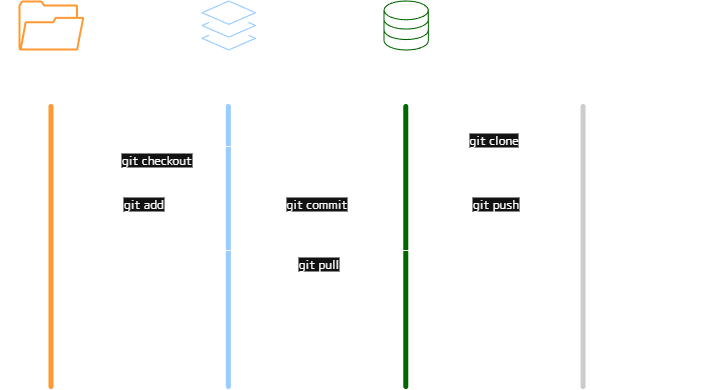

The diagram above was exported from draw.io. Its source (the exported page's mxGraphModel, read from the mxfile embedded in the PNG):
<mxGraphModel dx="1164" dy="624" grid="1" gridSize="10" guides="1" tooltips="1" connect="1" arrows="1" fold="1" page="1" pageScale="1" pageWidth="850" pageHeight="1100" math="0" shadow="0">
  <root>
    <mxCell id="K6tHlALEbQGwPRC6MH5K-0" />
    <mxCell id="K6tHlALEbQGwPRC6MH5K-1" parent="K6tHlALEbQGwPRC6MH5K-0" />
    <mxCell id="K6tHlALEbQGwPRC6MH5K-2" value="Local Repository" style="sketch=0;verticalLabelPosition=bottom;sketch=0;aspect=fixed;html=1;verticalAlign=top;strokeColor=none;fillColor=light-dark(#000000,#006600);align=center;outlineConnect=0;pointerEvents=1;shape=mxgraph.citrix2.site_database;fontFamily=M PLUS Rounded 1c;fontSource=https%3A%2F%2Ffonts.googleapis.com%2Fcss%3Ffamily%3DM%2BPLUS%2BRounded%2B1c;" vertex="1" parent="K6tHlALEbQGwPRC6MH5K-1">
      <mxGeometry x="475" y="220" width="45.39" height="50" as="geometry" />
    </mxCell>
    <mxCell id="K6tHlALEbQGwPRC6MH5K-3" value="Working Directory" style="sketch=0;pointerEvents=1;shadow=0;dashed=0;html=1;strokeColor=none;fillColor=light-dark(#434445,#FF9933);aspect=fixed;labelPosition=center;verticalLabelPosition=bottom;verticalAlign=top;align=center;outlineConnect=0;shape=mxgraph.vvd.folder;fontFamily=M PLUS Rounded 1c;fontSource=https%3A%2F%2Ffonts.googleapis.com%2Fcss%3Ffamily%3DM%2BPLUS%2BRounded%2B1c;fontStyle=0" vertex="1" parent="K6tHlALEbQGwPRC6MH5K-1">
      <mxGeometry x="110" y="220" width="65.79" height="50" as="geometry" />
    </mxCell>
    <mxCell id="K6tHlALEbQGwPRC6MH5K-4" value="Staging Area" style="sketch=0;verticalLabelPosition=bottom;sketch=0;aspect=fixed;html=1;verticalAlign=top;strokeColor=none;fillColor=light-dark(#000000,#99CCFF);align=center;outlineConnect=0;pointerEvents=1;shape=mxgraph.citrix2.citrix_app_layering;fontFamily=M PLUS Rounded 1c;fontSource=https%3A%2F%2Ffonts.googleapis.com%2Fcss%3Ffamily%3DM%2BPLUS%2BRounded%2B1c;" vertex="1" parent="K6tHlALEbQGwPRC6MH5K-1">
      <mxGeometry x="293" y="220" width="54.54" height="50" as="geometry" />
    </mxCell>
    <mxCell id="K6tHlALEbQGwPRC6MH5K-6" value="Remote Repository" style="shape=image;verticalLabelPosition=bottom;labelBackgroundColor=none;verticalAlign=top;aspect=fixed;imageAspect=0;image=data:image/png,(base64 omitted: 21096 chars);fontFamily=M PLUS Rounded 1c;fontSource=https%3A%2F%2Ffonts.googleapis.com%2Fcss%3Ffamily%3DM%2BPLUS%2BRounded%2B1c;" vertex="1" parent="K6tHlALEbQGwPRC6MH5K-1">
      <mxGeometry x="650" y="220" width="50" height="50" as="geometry" />
    </mxCell>
    <mxCell id="K6tHlALEbQGwPRC6MH5K-8" value="" style="edgeStyle=none;orthogonalLoop=1;jettySize=auto;html=1;rounded=1;endArrow=none;endFill=0;strokeColor=light-dark(#000000,#FF9933);strokeWidth=5;curved=0;startSize=6;fontFamily=M PLUS Rounded 1c;fontSource=https%3A%2F%2Ffonts.googleapis.com%2Fcss%3Ffamily%3DM%2BPLUS%2BRounded%2B1c;linecap=round;" edge="1" parent="K6tHlALEbQGwPRC6MH5K-1">
      <mxGeometry width="80" relative="1" as="geometry">
        <mxPoint x="142.47999999999996" y="326" as="sourcePoint" />
        <mxPoint x="142.47999999999996" y="606" as="targetPoint" />
        <Array as="points" />
      </mxGeometry>
    </mxCell>
    <mxCell id="K6tHlALEbQGwPRC6MH5K-9" value="" style="edgeStyle=none;orthogonalLoop=1;jettySize=auto;html=1;rounded=1;endArrow=none;endFill=0;strokeColor=light-dark(#000000,#99CCFF);strokeWidth=5;curved=0;startSize=6;fontFamily=M PLUS Rounded 1c;fontSource=https%3A%2F%2Ffonts.googleapis.com%2Fcss%3Ffamily%3DM%2BPLUS%2BRounded%2B1c;linecap=round;" edge="1" parent="K6tHlALEbQGwPRC6MH5K-1">
      <mxGeometry width="80" relative="1" as="geometry">
        <mxPoint x="319.84999999999997" y="326" as="sourcePoint" />
        <mxPoint x="319.84999999999997" y="606" as="targetPoint" />
        <Array as="points" />
      </mxGeometry>
    </mxCell>
    <mxCell id="K6tHlALEbQGwPRC6MH5K-10" value="" style="edgeStyle=none;orthogonalLoop=1;jettySize=auto;html=1;rounded=1;endArrow=none;endFill=0;strokeColor=light-dark(#000000,#006600);strokeWidth=5;curved=0;startSize=6;fontFamily=M PLUS Rounded 1c;fontSource=https%3A%2F%2Ffonts.googleapis.com%2Fcss%3Ffamily%3DM%2BPLUS%2BRounded%2B1c;linecap=round;" edge="1" parent="K6tHlALEbQGwPRC6MH5K-1">
      <mxGeometry width="80" relative="1" as="geometry">
        <mxPoint x="497.28" y="326" as="sourcePoint" />
        <mxPoint x="497.28" y="606" as="targetPoint" />
        <Array as="points" />
      </mxGeometry>
    </mxCell>
    <mxCell id="K6tHlALEbQGwPRC6MH5K-11" value="" style="edgeStyle=none;orthogonalLoop=1;jettySize=auto;html=1;rounded=1;endArrow=none;endFill=0;strokeColor=light-dark(#000000,#CCCCCC);strokeWidth=5;curved=0;startSize=6;fontFamily=M PLUS Rounded 1c;fontSource=https%3A%2F%2Ffonts.googleapis.com%2Fcss%3Ffamily%3DM%2BPLUS%2BRounded%2B1c;linecap=round;" edge="1" parent="K6tHlALEbQGwPRC6MH5K-1">
      <mxGeometry width="80" relative="1" as="geometry">
        <mxPoint x="674.5800000000002" y="326" as="sourcePoint" />
        <mxPoint x="674.5800000000002" y="606" as="targetPoint" />
        <Array as="points" />
      </mxGeometry>
    </mxCell>
    <mxCell id="K6tHlALEbQGwPRC6MH5K-12" value="git clone" style="edgeStyle=none;orthogonalLoop=1;jettySize=auto;html=1;rounded=0;strokeWidth=1;startArrow=oval;startFill=1;labelPosition=center;verticalLabelPosition=bottom;align=center;verticalAlign=top;fontFamily=M PLUS Rounded 1c;fontSource=https%3A%2F%2Ffonts.googleapis.com%2Fcss%3Ffamily%3DM%2BPLUS%2BRounded%2B1c;fontSize=12;" edge="1" parent="K6tHlALEbQGwPRC6MH5K-1">
      <mxGeometry width="80" relative="1" as="geometry">
        <mxPoint x="660" y="346" as="sourcePoint" />
        <mxPoint x="510" y="346" as="targetPoint" />
        <Array as="points" />
      </mxGeometry>
    </mxCell>
    <mxCell id="K6tHlALEbQGwPRC6MH5K-13" value="git checkout" style="edgeStyle=none;orthogonalLoop=1;jettySize=auto;html=1;rounded=0;strokeWidth=1;startArrow=oval;startFill=1;labelPosition=center;verticalLabelPosition=bottom;align=center;verticalAlign=top;fontFamily=M PLUS Rounded 1c;fontSource=https%3A%2F%2Ffonts.googleapis.com%2Fcss%3Ffamily%3DM%2BPLUS%2BRounded%2B1c;fontSize=12;" edge="1" parent="K6tHlALEbQGwPRC6MH5K-1">
      <mxGeometry x="0.4504" width="80" relative="1" as="geometry">
        <mxPoint x="480" y="366" as="sourcePoint" />
        <mxPoint x="160" y="366" as="targetPoint" />
        <Array as="points" />
        <mxPoint as="offset" />
      </mxGeometry>
    </mxCell>
    <mxCell id="K6tHlALEbQGwPRC6MH5K-14" value="git add" style="edgeStyle=none;orthogonalLoop=1;jettySize=auto;html=1;rounded=0;strokeWidth=1;startArrow=oval;startFill=1;labelPosition=center;verticalLabelPosition=bottom;align=center;verticalAlign=top;fontFamily=M PLUS Rounded 1c;fontSource=https%3A%2F%2Ffonts.googleapis.com%2Fcss%3Ffamily%3DM%2BPLUS%2BRounded%2B1c;fontSize=12;" edge="1" parent="K6tHlALEbQGwPRC6MH5K-1">
      <mxGeometry width="80" relative="1" as="geometry">
        <mxPoint x="160" y="410" as="sourcePoint" />
        <mxPoint x="310" y="410" as="targetPoint" />
        <Array as="points" />
      </mxGeometry>
    </mxCell>
    <mxCell id="K6tHlALEbQGwPRC6MH5K-15" value="git commit" style="edgeStyle=none;orthogonalLoop=1;jettySize=auto;html=1;rounded=0;strokeWidth=1;startArrow=oval;startFill=1;labelPosition=center;verticalLabelPosition=bottom;align=center;verticalAlign=top;fontFamily=M PLUS Rounded 1c;fontSource=https%3A%2F%2Ffonts.googleapis.com%2Fcss%3Ffamily%3DM%2BPLUS%2BRounded%2B1c;fontSize=12;" edge="1" parent="K6tHlALEbQGwPRC6MH5K-1">
      <mxGeometry width="80" relative="1" as="geometry">
        <mxPoint x="333" y="410" as="sourcePoint" />
        <mxPoint x="483" y="410" as="targetPoint" />
        <Array as="points" />
      </mxGeometry>
    </mxCell>
    <mxCell id="K6tHlALEbQGwPRC6MH5K-16" value="git push" style="edgeStyle=none;orthogonalLoop=1;jettySize=auto;html=1;rounded=0;strokeWidth=1;startArrow=oval;startFill=1;labelPosition=center;verticalLabelPosition=bottom;align=center;verticalAlign=top;fontFamily=M PLUS Rounded 1c;fontSource=https%3A%2F%2Ffonts.googleapis.com%2Fcss%3Ffamily%3DM%2BPLUS%2BRounded%2B1c;fontSize=12;" edge="1" parent="K6tHlALEbQGwPRC6MH5K-1">
      <mxGeometry width="80" relative="1" as="geometry">
        <mxPoint x="512" y="410" as="sourcePoint" />
        <mxPoint x="662" y="410" as="targetPoint" />
        <Array as="points" />
      </mxGeometry>
    </mxCell>
    <mxCell id="K6tHlALEbQGwPRC6MH5K-17" value="commit 18700c&lt;div&gt;commit 890193&lt;/div&gt;&lt;div&gt;tag v1.0.1&lt;/div&gt;&lt;div&gt;commit 0c6dh1&lt;/div&gt;" style="text;html=1;align=center;verticalAlign=middle;resizable=0;points=[];autosize=1;strokeColor=none;fillColor=none;fontFamily=M PLUS Rounded 1c;fontSource=https%3A%2F%2Ffonts.googleapis.com%2Fcss%3Ffamily%3DM%2BPLUS%2BRounded%2B1c;" vertex="1" parent="K6tHlALEbQGwPRC6MH5K-1">
      <mxGeometry x="700" y="440" width="110" height="70" as="geometry" />
    </mxCell>
    <mxCell id="Ai5aJmwwuyZp9zOyE5_2-5" value="git pull" style="edgeStyle=none;orthogonalLoop=1;jettySize=auto;html=1;rounded=0;strokeWidth=1;startArrow=oval;startFill=1;labelPosition=center;verticalLabelPosition=bottom;align=center;verticalAlign=top;fontFamily=M PLUS Rounded 1c;fontSource=https%3A%2F%2Ffonts.googleapis.com%2Fcss%3Ffamily%3DM%2BPLUS%2BRounded%2B1c;fontSize=12;" edge="1" parent="K6tHlALEbQGwPRC6MH5K-1">
      <mxGeometry width="80" relative="1" as="geometry">
        <mxPoint x="660" y="470" as="sourcePoint" />
        <mxPoint x="160" y="470" as="targetPoint" />
        <Array as="points" />
      </mxGeometry>
    </mxCell>
  </root>
</mxGraphModel>